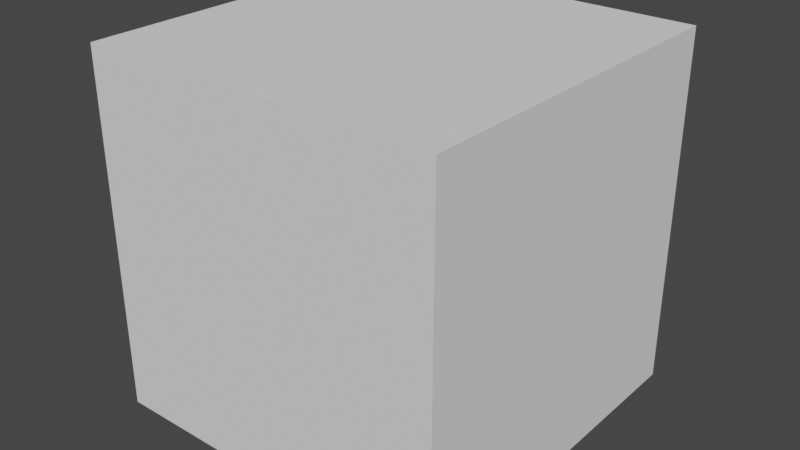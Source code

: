 # Source: Barracks.blend  (saved by Blender 3.4.6; exported with 4.5.12 LTS)
import bpy
from mathutils import Matrix  # noqa: F401  (used for matrix-valued properties, if any)

bpy.ops.wm.read_factory_settings(use_empty=True)
scene = bpy.context.scene
scene.name = 'Scene'

# ---- world
world_world = bpy.data.worlds.new('World'); scene.world = world_world
world_world.use_nodes = True; world_world.node_tree.nodes.clear()
_N = world_world.node_tree.nodes; _L = world_world.node_tree.links
n0 = _N.new('ShaderNodeOutputWorld'); n0.name = 'World Output'; n0.location = (300, 300)
n1 = _N.new('ShaderNodeBackground'); n1.name = 'Background'; n1.location = (10, 300)
n1.inputs[0].default_value = (0.05088, 0.05088, 0.05088, 1.0)
_L.new(n1.outputs[0], n0.inputs[0])
n0.is_active_output = True
world_world.color = (0.05088, 0.05088, 0.05088)
world_world.use_sun_shadow = False
world_world.sun_shadow_jitter_overblur = 0.0

# ---- meshes
me_cube_003 = bpy.data.meshes.new('Cube.003')
me_cube_003.from_pydata([(-1.0, -1.0, -1.0), (-1.0, -1.0, 1.0), (-1.0, 1.0, -1.0), (-1.0, 1.0, 1.0), (1.0, -1.0, -1.0), (1.0, -1.0, 1.0), (1.0, 1.0, -1.0), (1.0, 1.0, 1.0)], [], [(0, 1, 3, 2), (2, 3, 7, 6), (6, 7, 5, 4), (4, 5, 1, 0), (2, 6, 4, 0), (7, 3, 1, 5)])
_uv = me_cube_003.uv_layers.new(name='UVMap')
_uv.uv.foreach_set('vector', [0.375, 0.0, 0.625, 0.0, 0.625, 0.25, 0.375, 0.25, 0.375, 0.25, 0.625, 0.25, 0.625, 0.5, 0.375, 0.5, 0.375, 0.5, 0.625, 0.5, 0.625, 0.75, 0.375, 0.75, 0.375, 0.75, 0.625, 0.75, 0.625, 1.0, 0.375, 1.0, 0.125, 0.5, 0.375, 0.5, 0.375, 0.75, 0.125, 0.75, 0.625, 0.5, 0.875, 0.5, 0.875, 0.75, 0.625, 0.75])
me_cube_003.update()

# ---- objects
ob_cube = bpy.data.objects.new('Cube', me_cube_003)

# ---- transforms, parenting, visibility, modifiers, constraints
ob_cube.location = (0.0, 0.0, 0.0)

# ---- collection membership
scene.collection.objects.link(ob_cube)

# ---- scene / render settings (as saved in the file)
scene.frame_start = 1; scene.frame_end = 250; scene.frame_set(1)
scene.render.engine = 'BLENDER_EEVEE_NEXT'
scene.cycles.sampling_pattern = 'TABULATED_SOBOL'
scene.cycles.use_light_tree = False
scene.view_settings.view_transform = 'Filmic'
bpy.context.view_layer.update()

# ---- added for rendering (the .blend has no active camera and no usable light): camera, sun
cam_auto = bpy.data.cameras.new('AutoCamera')
cam_auto.lens = 50.0
cam_auto.sensor_width = 36.0
cam_auto.clip_end = 1000.0
ob_auto_camera = bpy.data.objects.new('AutoCamera', cam_auto)
scene.collection.objects.link(ob_auto_camera)
ob_auto_camera.location = (3.20507, -3.84609, 2.56406)
ob_auto_camera.rotation_euler = (1.09748, -7.21219e-08, 0.694738)
scene.camera = ob_auto_camera
light_auto_sun = bpy.data.lights.new('AutoSun', 'SUN')
light_auto_sun.energy = 3.0
light_auto_sun.angle = 0.0523599
ob_auto_sun = bpy.data.objects.new('AutoSun', light_auto_sun)
scene.collection.objects.link(ob_auto_sun)
ob_auto_sun.rotation_euler = (0.872665, 0.174533, 0.523599)
bpy.context.view_layer.update()
